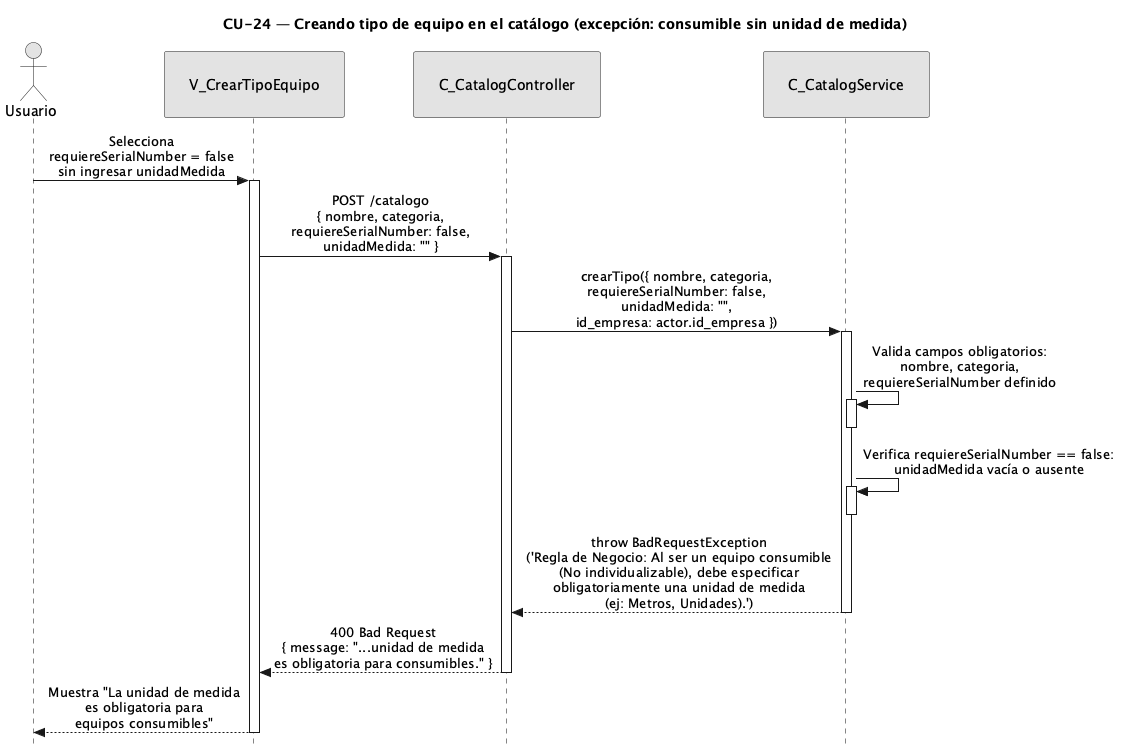

The diagram above was rendered by PlantUML. Its source (embedded in the PNG):
@startuml CU24-exc-consumible-sin-unidad
title CU-24 — Creando tipo de equipo en el catálogo (excepción: consumible sin unidad de medida)

skinparam style strictuml
skinparam monochrome true
skinparam shadowing false
skinparam sequenceMessageAlign center
<style>
sequenceDiagram {
  participant {
    padding 25
  }
  actor {
    padding 20
  }
}
</style>
skinparam sequence {
  MessageAlign center
  LifeLineBorderColor black
}
hide footbox

actor "Usuario" as user
participant "V_CrearTipoEquipo" as view
participant "C_CatalogController" as ctrl
participant "C_CatalogService" as svc

user -> view : Selecciona\nrequiereSerialNumber = false\nsin ingresar unidadMedida
activate view

view -> ctrl : POST /catalogo\n{ nombre, categoria,\nrequiereSerialNumber: false,\nunidadMedida: "" }
activate ctrl

ctrl -> svc : crearTipo({ nombre, categoria,\nrequiereSerialNumber: false,\nunidadMedida: "",\nid_empresa: actor.id_empresa })
activate svc

svc -> svc : Valida campos obligatorios:\nnombre, categoria,\nrequiereSerialNumber definido
activate svc
deactivate svc

svc -> svc : Verifica requiereSerialNumber == false:\nunidadMedida vacía o ausente
activate svc
deactivate svc

svc --> ctrl : throw BadRequestException\n('Regla de Negocio: Al ser un equipo consumible\n(No individualizable), debe especificar\nobligatoriamente una unidad de medida\n(ej: Metros, Unidades).')
deactivate svc

ctrl --> view : 400 Bad Request\n{ message: "...unidad de medida\nes obligatoria para consumibles." }
deactivate ctrl

view --> user : Muestra "La unidad de medida\nes obligatoria para\nequipos consumibles"
deactivate view

@enduml